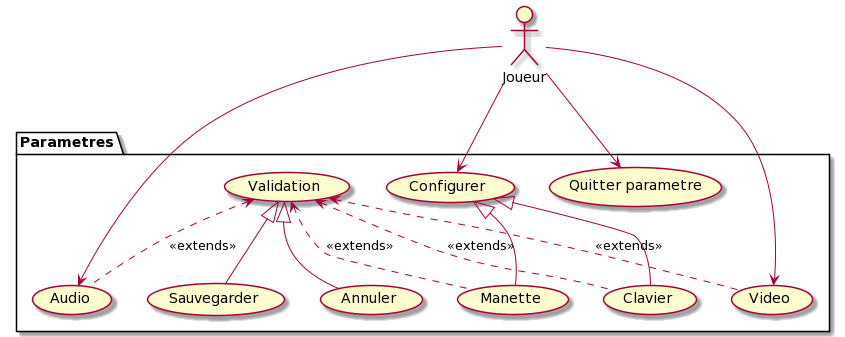

The diagram above was rendered by PlantUML. Its source (embedded in the PNG):
@startuml
package Parametres{
usecase "Audio"
usecase "Video"
usecase "Configurer"
usecase "Clavier"
usecase "Manette"
usecase "Sauvegarder"
usecase "Quitter parametre"
usecase "Annuler"
usecase "Validation"
}
:Joueur: --> (Audio)
:Joueur: --> (Video)
:Joueur: --> (Configurer)
(Configurer) <|-- (Clavier)
(Configurer) <|-- (Manette)
(Validation) <.. (Clavier) : <<extends>>
(Validation) <.. (Manette) : <<extends>>
(Validation) <.. (Video) : <<extends>>
(Validation) <.. (Audio) : <<extends>>
(Validation) <|-- (Annuler)
(Validation) <|-- (Sauvegarder)
:Joueur: --> (Quitter parametre)
@enduml